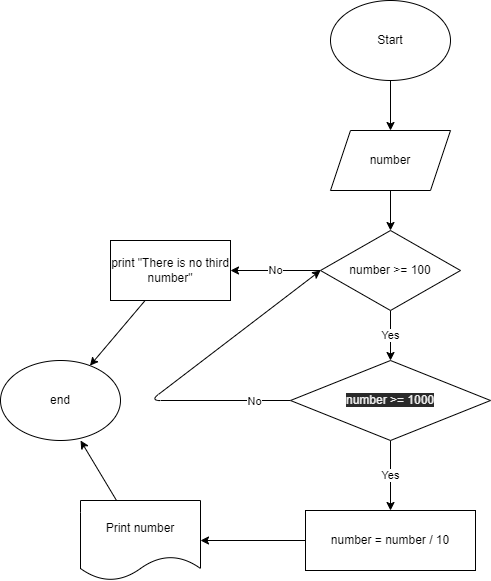

The diagram above was exported from draw.io. Its source (the exported page's mxGraphModel, read from the mxfile embedded in the PNG):
<mxGraphModel dx="1118" dy="415" grid="1" gridSize="10" guides="1" tooltips="1" connect="1" arrows="1" fold="1" page="1" pageScale="1" pageWidth="827" pageHeight="1169" math="0" shadow="0">
  <root>
    <mxCell id="0" />
    <mxCell id="1" parent="0" />
    <mxCell id="4" value="" style="edgeStyle=none;html=1;" parent="1" source="2" target="3" edge="1">
      <mxGeometry relative="1" as="geometry" />
    </mxCell>
    <mxCell id="2" value="Start" style="ellipse;whiteSpace=wrap;html=1;" parent="1" vertex="1">
      <mxGeometry x="370" y="20" width="120" height="80" as="geometry" />
    </mxCell>
    <mxCell id="6" value="" style="edgeStyle=none;html=1;" parent="1" source="3" target="5" edge="1">
      <mxGeometry relative="1" as="geometry" />
    </mxCell>
    <mxCell id="3" value="number" style="shape=parallelogram;perimeter=parallelogramPerimeter;whiteSpace=wrap;html=1;fixedSize=1;" parent="1" vertex="1">
      <mxGeometry x="370" y="150" width="120" height="60" as="geometry" />
    </mxCell>
    <mxCell id="8" value="Yes" style="edgeStyle=none;html=1;" parent="1" source="5" target="7" edge="1">
      <mxGeometry relative="1" as="geometry" />
    </mxCell>
    <mxCell id="12" value="No" style="edgeStyle=none;html=1;" parent="1" source="5" target="11" edge="1">
      <mxGeometry relative="1" as="geometry" />
    </mxCell>
    <mxCell id="5" value="number &amp;gt;= 100" style="rhombus;whiteSpace=wrap;html=1;" parent="1" vertex="1">
      <mxGeometry x="360" y="250" width="140" height="80" as="geometry" />
    </mxCell>
    <mxCell id="10" value="Yes" style="edgeStyle=none;html=1;" parent="1" source="7" target="9" edge="1">
      <mxGeometry relative="1" as="geometry" />
    </mxCell>
    <mxCell id="14" style="edgeStyle=none;html=1;entryX=0;entryY=0.5;entryDx=0;entryDy=0;" parent="1" source="7" target="5" edge="1">
      <mxGeometry relative="1" as="geometry">
        <Array as="points">
          <mxPoint x="190" y="420" />
        </Array>
      </mxGeometry>
    </mxCell>
    <mxCell id="15" value="No" style="edgeLabel;html=1;align=center;verticalAlign=middle;resizable=0;points=[];" parent="14" vertex="1" connectable="0">
      <mxGeometry x="-0.7892" relative="1" as="geometry">
        <mxPoint as="offset" />
      </mxGeometry>
    </mxCell>
    <mxCell id="7" value="&lt;span style=&quot;color: rgb(240 , 240 , 240) ; font-family: &amp;#34;helvetica&amp;#34; ; font-size: 12px ; font-style: normal ; font-weight: 400 ; letter-spacing: normal ; text-align: center ; text-indent: 0px ; text-transform: none ; word-spacing: 0px ; background-color: rgb(42 , 42 , 42) ; display: inline ; float: none&quot;&gt;number &amp;gt;= 1000&lt;/span&gt;" style="rhombus;whiteSpace=wrap;html=1;" parent="1" vertex="1">
      <mxGeometry x="330" y="380" width="200" height="80" as="geometry" />
    </mxCell>
    <mxCell id="19" value="" style="edgeStyle=none;html=1;" parent="1" source="9" target="18" edge="1">
      <mxGeometry relative="1" as="geometry" />
    </mxCell>
    <mxCell id="9" value="number = number / 10" style="whiteSpace=wrap;html=1;" parent="1" vertex="1">
      <mxGeometry x="345" y="530" width="170" height="60" as="geometry" />
    </mxCell>
    <mxCell id="22" style="edgeStyle=none;html=1;" parent="1" source="11" target="20" edge="1">
      <mxGeometry relative="1" as="geometry" />
    </mxCell>
    <mxCell id="11" value="print &quot;There is no third number&quot;" style="whiteSpace=wrap;html=1;" parent="1" vertex="1">
      <mxGeometry x="150" y="260" width="120" height="60" as="geometry" />
    </mxCell>
    <mxCell id="21" style="edgeStyle=none;html=1;entryX=0.667;entryY=1;entryDx=0;entryDy=0;entryPerimeter=0;" parent="1" source="18" target="20" edge="1">
      <mxGeometry relative="1" as="geometry" />
    </mxCell>
    <mxCell id="18" value="Print number" style="shape=document;whiteSpace=wrap;html=1;boundedLbl=1;" parent="1" vertex="1">
      <mxGeometry x="120" y="520" width="120" height="80" as="geometry" />
    </mxCell>
    <mxCell id="20" value="end" style="ellipse;whiteSpace=wrap;html=1;" parent="1" vertex="1">
      <mxGeometry x="40" y="380" width="120" height="80" as="geometry" />
    </mxCell>
  </root>
</mxGraphModel>